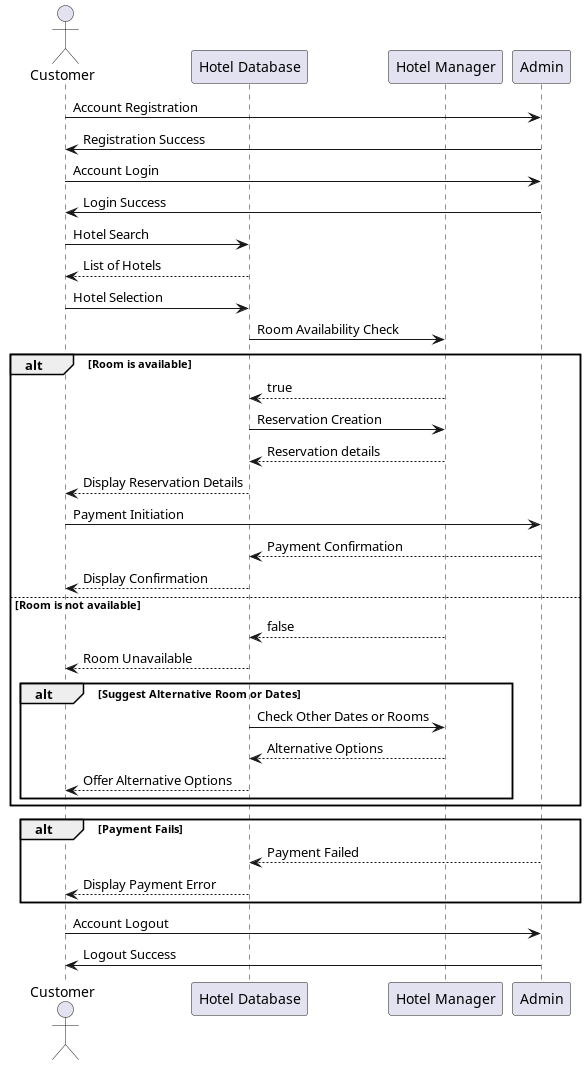

The diagram above was rendered by PlantUML. Its source (embedded in the PNG):
@startuml
actor Customer
participant "Hotel Database" as DB
participant "Hotel Manager" as Manager
participant "Admin" as Admin

Customer -> Admin: Account Registration
Admin -> Customer: Registration Success

Customer -> Admin: Account Login
Admin -> Customer: Login Success



Customer -> DB: Hotel Search
DB --> Customer: List of Hotels

Customer -> DB: Hotel Selection
DB -> Manager: Room Availability Check
alt Room is available
    Manager --> DB: true
    DB -> Manager: Reservation Creation
    Manager --> DB: Reservation details
    DB --> Customer: Display Reservation Details
    Customer -> Admin: Payment Initiation
    Admin --> DB: Payment Confirmation
    DB --> Customer: Display Confirmation
else Room is not available
    Manager --> DB: false
    DB --> Customer: Room Unavailable
    alt Suggest Alternative Room or Dates
        DB -> Manager: Check Other Dates or Rooms
        Manager --> DB: Alternative Options
        DB --> Customer: Offer Alternative Options
    end
end

alt Payment Fails
    Admin --> DB: Payment Failed
    DB --> Customer: Display Payment Error
end
Customer -> Admin: Account Logout
Admin -> Customer: Logout Success
@enduml